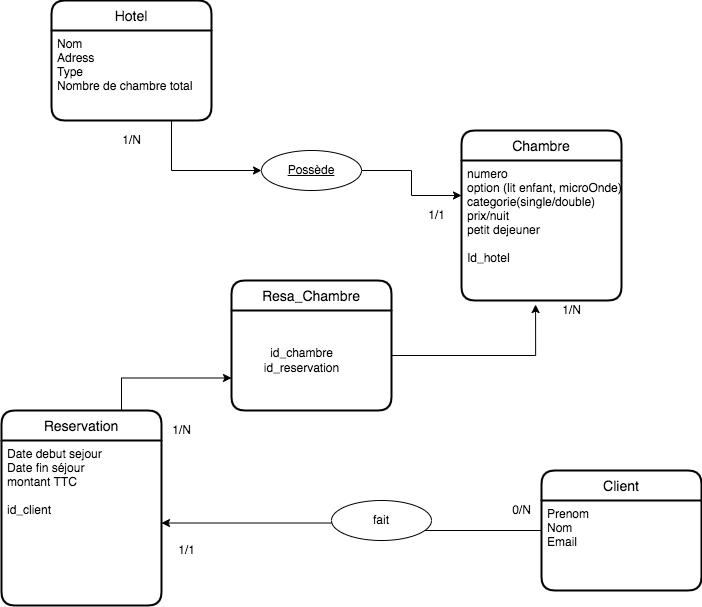

The diagram above was exported from draw.io. Its source (the exported page's mxGraphModel, read from the mxfile embedded in the PNG):
<mxGraphModel dx="1164" dy="706" grid="1" gridSize="10" guides="1" tooltips="1" connect="1" arrows="1" fold="1" page="1" pageScale="1" pageWidth="827" pageHeight="1169" math="0" shadow="0">
  <root>
    <mxCell id="0" />
    <mxCell id="1" parent="0" />
    <mxCell id="KSsAsh8Xa0im23Mc4kNp-1" value="Hotel" style="swimlane;childLayout=stackLayout;horizontal=1;startSize=30;horizontalStack=0;rounded=1;fontSize=14;fontStyle=0;strokeWidth=2;resizeParent=0;resizeLast=1;shadow=0;dashed=0;align=center;" parent="1" vertex="1">
      <mxGeometry x="100" y="110" width="160" height="120" as="geometry" />
    </mxCell>
    <mxCell id="KSsAsh8Xa0im23Mc4kNp-2" value="Nom &#10;Adress&#10;Type&#10;Nombre de chambre total&#10;&#10;" style="align=left;strokeColor=none;fillColor=none;spacingLeft=4;fontSize=12;verticalAlign=top;resizable=0;rotatable=0;part=1;" parent="KSsAsh8Xa0im23Mc4kNp-1" vertex="1">
      <mxGeometry y="30" width="160" height="90" as="geometry" />
    </mxCell>
    <mxCell id="KSsAsh8Xa0im23Mc4kNp-5" value="Chambre" style="swimlane;childLayout=stackLayout;horizontal=1;startSize=30;horizontalStack=0;rounded=1;fontSize=14;fontStyle=0;strokeWidth=2;resizeParent=0;resizeLast=1;shadow=0;dashed=0;align=center;" parent="1" vertex="1">
      <mxGeometry x="510" y="240" width="160" height="170" as="geometry">
        <mxRectangle x="334" y="300" width="90" height="30" as="alternateBounds" />
      </mxGeometry>
    </mxCell>
    <mxCell id="KSsAsh8Xa0im23Mc4kNp-6" value="numero&#10;option (lit enfant, microOnde)&#10;categorie(single/double)&#10;prix/nuit&#10;petit dejeuner&#10;&#10;Id_hotel&#10;" style="align=left;strokeColor=none;fillColor=none;spacingLeft=4;fontSize=12;verticalAlign=top;resizable=0;rotatable=0;part=1;" parent="KSsAsh8Xa0im23Mc4kNp-5" vertex="1">
      <mxGeometry y="30" width="160" height="140" as="geometry" />
    </mxCell>
    <mxCell id="KSsAsh8Xa0im23Mc4kNp-30" style="edgeStyle=orthogonalEdgeStyle;rounded=0;orthogonalLoop=1;jettySize=auto;html=1;entryX=1;entryY=0.5;entryDx=0;entryDy=0;" parent="1" source="KSsAsh8Xa0im23Mc4kNp-7" target="KSsAsh8Xa0im23Mc4kNp-10" edge="1">
      <mxGeometry relative="1" as="geometry" />
    </mxCell>
    <mxCell id="KSsAsh8Xa0im23Mc4kNp-7" value="Client" style="swimlane;childLayout=stackLayout;horizontal=1;startSize=30;horizontalStack=0;rounded=1;fontSize=14;fontStyle=0;strokeWidth=2;resizeParent=0;resizeLast=1;shadow=0;dashed=0;align=center;" parent="1" vertex="1">
      <mxGeometry x="590" y="580" width="160" height="120" as="geometry" />
    </mxCell>
    <mxCell id="KSsAsh8Xa0im23Mc4kNp-8" value="Prenom&#10;Nom&#10;Email&#10;" style="align=left;strokeColor=none;fillColor=none;spacingLeft=4;fontSize=12;verticalAlign=top;resizable=0;rotatable=0;part=1;" parent="KSsAsh8Xa0im23Mc4kNp-7" vertex="1">
      <mxGeometry y="30" width="160" height="90" as="geometry" />
    </mxCell>
    <mxCell id="NRB30Uo4d-Ld-wo34fI4-11" style="edgeStyle=orthogonalEdgeStyle;rounded=0;orthogonalLoop=1;jettySize=auto;html=1;exitX=0.75;exitY=0;exitDx=0;exitDy=0;entryX=0;entryY=0.75;entryDx=0;entryDy=0;" edge="1" parent="1" source="KSsAsh8Xa0im23Mc4kNp-9" target="NRB30Uo4d-Ld-wo34fI4-8">
      <mxGeometry relative="1" as="geometry" />
    </mxCell>
    <mxCell id="KSsAsh8Xa0im23Mc4kNp-9" value="Reservation" style="swimlane;childLayout=stackLayout;horizontal=1;startSize=30;horizontalStack=0;rounded=1;fontSize=14;fontStyle=0;strokeWidth=2;resizeParent=0;resizeLast=1;shadow=0;dashed=0;align=center;" parent="1" vertex="1">
      <mxGeometry x="50" y="520" width="160" height="195" as="geometry" />
    </mxCell>
    <mxCell id="KSsAsh8Xa0im23Mc4kNp-10" value="Date debut sejour&#10;Date fin séjour&#10;montant TTC&#10;&#10;id_client&#10;&#10;" style="align=left;strokeColor=none;fillColor=none;spacingLeft=4;fontSize=12;verticalAlign=top;resizable=0;rotatable=0;part=1;" parent="KSsAsh8Xa0im23Mc4kNp-9" vertex="1">
      <mxGeometry y="30" width="160" height="165" as="geometry" />
    </mxCell>
    <mxCell id="NRB30Uo4d-Ld-wo34fI4-17" style="edgeStyle=orthogonalEdgeStyle;rounded=0;orthogonalLoop=1;jettySize=auto;html=1;exitX=1;exitY=0.5;exitDx=0;exitDy=0;entryX=0;entryY=0.25;entryDx=0;entryDy=0;" edge="1" parent="1" source="KSsAsh8Xa0im23Mc4kNp-17" target="KSsAsh8Xa0im23Mc4kNp-6">
      <mxGeometry relative="1" as="geometry" />
    </mxCell>
    <mxCell id="KSsAsh8Xa0im23Mc4kNp-17" value="Possède" style="ellipse;whiteSpace=wrap;html=1;align=center;fontStyle=4;" parent="1" vertex="1">
      <mxGeometry x="310" y="260" width="100" height="40" as="geometry" />
    </mxCell>
    <mxCell id="KSsAsh8Xa0im23Mc4kNp-18" value="1/N" style="text;html=1;align=center;verticalAlign=middle;resizable=0;points=[];autosize=1;strokeColor=none;fillColor=none;" parent="1" vertex="1">
      <mxGeometry x="165" y="240" width="30" height="20" as="geometry" />
    </mxCell>
    <mxCell id="KSsAsh8Xa0im23Mc4kNp-19" value="1/1" style="text;html=1;align=center;verticalAlign=middle;resizable=0;points=[];autosize=1;strokeColor=none;fillColor=none;" parent="1" vertex="1">
      <mxGeometry x="470" y="315" width="30" height="20" as="geometry" />
    </mxCell>
    <mxCell id="KSsAsh8Xa0im23Mc4kNp-31" value="fait" style="ellipse;whiteSpace=wrap;html=1;align=center;" parent="1" vertex="1">
      <mxGeometry x="380" y="610" width="100" height="40" as="geometry" />
    </mxCell>
    <mxCell id="KSsAsh8Xa0im23Mc4kNp-32" value="0/N" style="text;html=1;align=center;verticalAlign=middle;resizable=0;points=[];autosize=1;strokeColor=none;fillColor=none;" parent="1" vertex="1">
      <mxGeometry x="555" y="610" width="30" height="20" as="geometry" />
    </mxCell>
    <mxCell id="KSsAsh8Xa0im23Mc4kNp-33" value="1/1" style="text;html=1;align=center;verticalAlign=middle;resizable=0;points=[];autosize=1;strokeColor=none;fillColor=none;" parent="1" vertex="1">
      <mxGeometry x="220" y="650" width="30" height="20" as="geometry" />
    </mxCell>
    <mxCell id="NRB30Uo4d-Ld-wo34fI4-6" value="1/N" style="text;html=1;align=center;verticalAlign=middle;resizable=0;points=[];autosize=1;strokeColor=none;fillColor=none;" vertex="1" parent="1">
      <mxGeometry x="215" y="530" width="30" height="20" as="geometry" />
    </mxCell>
    <mxCell id="NRB30Uo4d-Ld-wo34fI4-7" value="1/N" style="text;html=1;align=center;verticalAlign=middle;resizable=0;points=[];autosize=1;strokeColor=none;fillColor=none;" vertex="1" parent="1">
      <mxGeometry x="605" y="410" width="30" height="20" as="geometry" />
    </mxCell>
    <mxCell id="NRB30Uo4d-Ld-wo34fI4-8" value="Resa_Chambre" style="swimlane;childLayout=stackLayout;horizontal=1;startSize=30;horizontalStack=0;rounded=1;fontSize=14;fontStyle=0;strokeWidth=2;resizeParent=0;resizeLast=1;shadow=0;dashed=0;align=center;" vertex="1" parent="1">
      <mxGeometry x="280" y="390" width="160" height="130" as="geometry" />
    </mxCell>
    <mxCell id="NRB30Uo4d-Ld-wo34fI4-12" style="edgeStyle=orthogonalEdgeStyle;rounded=0;orthogonalLoop=1;jettySize=auto;html=1;exitX=1;exitY=0.5;exitDx=0;exitDy=0;entryX=0.463;entryY=1.029;entryDx=0;entryDy=0;entryPerimeter=0;" edge="1" parent="1" target="KSsAsh8Xa0im23Mc4kNp-6">
      <mxGeometry relative="1" as="geometry">
        <mxPoint x="440" y="465" as="sourcePoint" />
      </mxGeometry>
    </mxCell>
    <mxCell id="NRB30Uo4d-Ld-wo34fI4-13" value="id_chambre&lt;br&gt;id_reservation" style="text;html=1;align=center;verticalAlign=middle;resizable=0;points=[];autosize=1;strokeColor=none;fillColor=none;" vertex="1" parent="1">
      <mxGeometry x="305" y="455" width="90" height="30" as="geometry" />
    </mxCell>
    <mxCell id="NRB30Uo4d-Ld-wo34fI4-16" style="edgeStyle=orthogonalEdgeStyle;rounded=0;orthogonalLoop=1;jettySize=auto;html=1;exitX=0.75;exitY=1;exitDx=0;exitDy=0;entryX=0;entryY=0.5;entryDx=0;entryDy=0;" edge="1" parent="1" source="KSsAsh8Xa0im23Mc4kNp-2" target="KSsAsh8Xa0im23Mc4kNp-17">
      <mxGeometry relative="1" as="geometry" />
    </mxCell>
  </root>
</mxGraphModel>